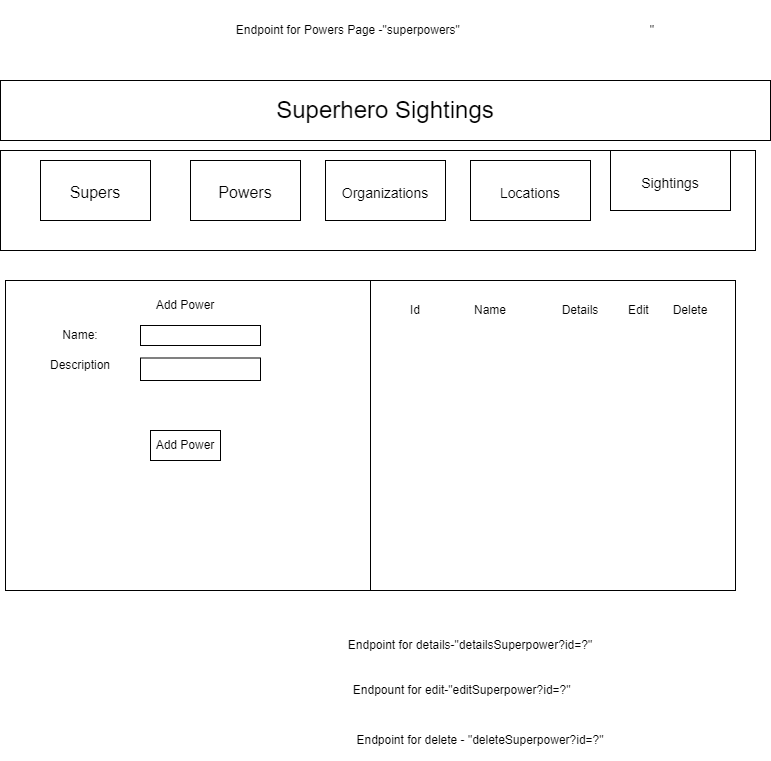

The diagram above was exported from draw.io. Its source (the exported page's mxGraphModel, read from the mxfile embedded in the PNG):
<mxGraphModel dx="1038" dy="481" grid="1" gridSize="10" guides="1" tooltips="1" connect="1" arrows="1" fold="1" page="1" pageScale="1" pageWidth="850" pageHeight="1100" math="0" shadow="0">
  <root>
    <mxCell id="0" />
    <mxCell id="1" parent="0" />
    <mxCell id="OLZW3SLhui6gPO51X4GK-3" value="&lt;font style=&quot;font-size: 24px;&quot;&gt;Superhero Sightings&lt;/font&gt;" style="rounded=0;whiteSpace=wrap;html=1;" vertex="1" parent="1">
      <mxGeometry x="40" y="170" width="770" height="60" as="geometry" />
    </mxCell>
    <mxCell id="OLZW3SLhui6gPO51X4GK-4" value="" style="rounded=0;whiteSpace=wrap;html=1;fontSize=24;" vertex="1" parent="1">
      <mxGeometry x="40" y="240" width="755" height="100" as="geometry" />
    </mxCell>
    <mxCell id="OLZW3SLhui6gPO51X4GK-5" value="&lt;font size=&quot;3&quot;&gt;Supers&lt;/font&gt;" style="rounded=0;whiteSpace=wrap;html=1;fontSize=24;" vertex="1" parent="1">
      <mxGeometry x="80" y="250" width="110" height="60" as="geometry" />
    </mxCell>
    <mxCell id="OLZW3SLhui6gPO51X4GK-6" value="&lt;font size=&quot;3&quot;&gt;Powers&lt;/font&gt;" style="rounded=0;whiteSpace=wrap;html=1;fontSize=24;" vertex="1" parent="1">
      <mxGeometry x="230" y="250" width="110" height="60" as="geometry" />
    </mxCell>
    <mxCell id="OLZW3SLhui6gPO51X4GK-7" value="&lt;font style=&quot;font-size: 14px;&quot;&gt;Organizations&lt;/font&gt;" style="rounded=0;whiteSpace=wrap;html=1;fontSize=24;" vertex="1" parent="1">
      <mxGeometry x="365" y="250" width="120" height="60" as="geometry" />
    </mxCell>
    <mxCell id="OLZW3SLhui6gPO51X4GK-8" value="&lt;font style=&quot;font-size: 14px;&quot;&gt;Locations&lt;/font&gt;" style="rounded=0;whiteSpace=wrap;html=1;fontSize=24;" vertex="1" parent="1">
      <mxGeometry x="510" y="250" width="120" height="60" as="geometry" />
    </mxCell>
    <mxCell id="OLZW3SLhui6gPO51X4GK-9" value="&lt;font style=&quot;font-size: 14px;&quot;&gt;Sightings&lt;/font&gt;" style="rounded=0;whiteSpace=wrap;html=1;fontSize=24;" vertex="1" parent="1">
      <mxGeometry x="650" y="240" width="120" height="60" as="geometry" />
    </mxCell>
    <mxCell id="OLZW3SLhui6gPO51X4GK-10" value="" style="rounded=0;whiteSpace=wrap;html=1;" vertex="1" parent="1">
      <mxGeometry x="45" y="370" width="730" height="310" as="geometry" />
    </mxCell>
    <mxCell id="OLZW3SLhui6gPO51X4GK-11" value="" style="endArrow=none;html=1;rounded=0;entryX=0.5;entryY=0;entryDx=0;entryDy=0;exitX=0.5;exitY=1;exitDx=0;exitDy=0;" edge="1" parent="1" source="OLZW3SLhui6gPO51X4GK-10" target="OLZW3SLhui6gPO51X4GK-10">
      <mxGeometry width="50" height="50" relative="1" as="geometry">
        <mxPoint x="350" y="470" as="sourcePoint" />
        <mxPoint x="400" y="420" as="targetPoint" />
      </mxGeometry>
    </mxCell>
    <mxCell id="OLZW3SLhui6gPO51X4GK-12" value="Add Power" style="text;html=1;strokeColor=none;fillColor=none;align=center;verticalAlign=middle;whiteSpace=wrap;rounded=0;" vertex="1" parent="1">
      <mxGeometry x="180" y="380" width="90" height="30" as="geometry" />
    </mxCell>
    <mxCell id="OLZW3SLhui6gPO51X4GK-13" value="Name:" style="text;html=1;strokeColor=none;fillColor=none;align=center;verticalAlign=middle;whiteSpace=wrap;rounded=0;" vertex="1" parent="1">
      <mxGeometry x="90" y="410" width="60" height="30" as="geometry" />
    </mxCell>
    <mxCell id="OLZW3SLhui6gPO51X4GK-14" value="Description" style="text;html=1;strokeColor=none;fillColor=none;align=center;verticalAlign=middle;whiteSpace=wrap;rounded=0;" vertex="1" parent="1">
      <mxGeometry x="90" y="440" width="60" height="30" as="geometry" />
    </mxCell>
    <mxCell id="OLZW3SLhui6gPO51X4GK-18" value="" style="rounded=0;whiteSpace=wrap;html=1;" vertex="1" parent="1">
      <mxGeometry x="180" y="415" width="120" height="20" as="geometry" />
    </mxCell>
    <mxCell id="OLZW3SLhui6gPO51X4GK-19" value="" style="rounded=0;whiteSpace=wrap;html=1;" vertex="1" parent="1">
      <mxGeometry x="180" y="447.5" width="120" height="22.5" as="geometry" />
    </mxCell>
    <mxCell id="OLZW3SLhui6gPO51X4GK-23" value="Add Power" style="rounded=0;whiteSpace=wrap;html=1;" vertex="1" parent="1">
      <mxGeometry x="190" y="520" width="70" height="30" as="geometry" />
    </mxCell>
    <mxCell id="OLZW3SLhui6gPO51X4GK-24" value="Id" style="text;html=1;strokeColor=none;fillColor=none;align=center;verticalAlign=middle;whiteSpace=wrap;rounded=0;" vertex="1" parent="1">
      <mxGeometry x="425" y="385" width="60" height="30" as="geometry" />
    </mxCell>
    <mxCell id="OLZW3SLhui6gPO51X4GK-25" value="Name" style="text;html=1;strokeColor=none;fillColor=none;align=center;verticalAlign=middle;whiteSpace=wrap;rounded=0;" vertex="1" parent="1">
      <mxGeometry x="500" y="385" width="60" height="30" as="geometry" />
    </mxCell>
    <mxCell id="OLZW3SLhui6gPO51X4GK-26" value="Details" style="text;html=1;strokeColor=none;fillColor=none;align=center;verticalAlign=middle;whiteSpace=wrap;rounded=0;" vertex="1" parent="1">
      <mxGeometry x="590" y="385" width="60" height="30" as="geometry" />
    </mxCell>
    <mxCell id="OLZW3SLhui6gPO51X4GK-27" value="Edit&amp;nbsp;" style="text;html=1;strokeColor=none;fillColor=none;align=center;verticalAlign=middle;whiteSpace=wrap;rounded=0;" vertex="1" parent="1">
      <mxGeometry x="650" y="385" width="60" height="30" as="geometry" />
    </mxCell>
    <mxCell id="OLZW3SLhui6gPO51X4GK-28" value="Delete" style="text;html=1;strokeColor=none;fillColor=none;align=center;verticalAlign=middle;whiteSpace=wrap;rounded=0;" vertex="1" parent="1">
      <mxGeometry x="700" y="385" width="60" height="30" as="geometry" />
    </mxCell>
    <mxCell id="OLZW3SLhui6gPO51X4GK-29" value="Endpoint for Powers Page -&quot;superpowers&quot;&amp;nbsp; &amp;nbsp; &amp;nbsp; &amp;nbsp; &amp;nbsp; &amp;nbsp; &amp;nbsp; &amp;nbsp; &amp;nbsp; &amp;nbsp; &amp;nbsp; &amp;nbsp; &amp;nbsp; &amp;nbsp; &amp;nbsp; &amp;nbsp; &amp;nbsp; &amp;nbsp; &amp;nbsp; &amp;nbsp; &amp;nbsp; &amp;nbsp; &amp;nbsp; &amp;nbsp; &amp;nbsp; &amp;nbsp; &amp;nbsp; &amp;nbsp; &amp;nbsp;&quot;" style="text;html=1;strokeColor=none;fillColor=none;align=center;verticalAlign=middle;whiteSpace=wrap;rounded=0;" vertex="1" parent="1">
      <mxGeometry x="160" y="90" width="650" height="60" as="geometry" />
    </mxCell>
    <mxCell id="OLZW3SLhui6gPO51X4GK-30" value="Endpoint for details-&quot;detailsSuperpower?id=?&quot;" style="text;html=1;strokeColor=none;fillColor=none;align=center;verticalAlign=middle;whiteSpace=wrap;rounded=0;" vertex="1" parent="1">
      <mxGeometry x="340" y="710" width="340" height="50" as="geometry" />
    </mxCell>
    <mxCell id="OLZW3SLhui6gPO51X4GK-31" value="Endpount for edit-&quot;editSuperpower?id=?&quot;&amp;nbsp;&amp;nbsp;" style="text;html=1;strokeColor=none;fillColor=none;align=center;verticalAlign=middle;whiteSpace=wrap;rounded=0;" vertex="1" parent="1">
      <mxGeometry x="290" y="760" width="430" height="40" as="geometry" />
    </mxCell>
    <mxCell id="OLZW3SLhui6gPO51X4GK-32" value="Endpoint for delete - &quot;deleteSuperpower?id=?&quot;" style="text;html=1;strokeColor=none;fillColor=none;align=center;verticalAlign=middle;whiteSpace=wrap;rounded=0;" vertex="1" parent="1">
      <mxGeometry x="390" y="810" width="260" height="40" as="geometry" />
    </mxCell>
  </root>
</mxGraphModel>